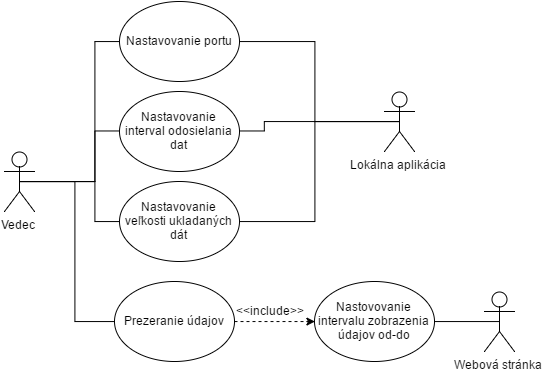

The diagram above was exported from draw.io. Its source (the exported page's mxGraphModel, read from the mxfile embedded in the PNG):
<mxGraphModel dx="1609" dy="987" grid="1" gridSize="10" guides="1" tooltips="1" connect="1" arrows="1" fold="1" page="1" pageScale="1" pageWidth="850" pageHeight="1100" background="#ffffff" math="0" shadow="0">
  <root>
    <mxCell id="0" />
    <mxCell id="1" parent="0" />
    <mxCell id="10a9184097065b88-4" style="edgeStyle=orthogonalEdgeStyle;rounded=0;html=1;exitX=0.5;exitY=0.5;exitPerimeter=0;entryX=0;entryY=0.5;endArrow=none;endFill=0;jettySize=auto;orthogonalLoop=1;strokeColor=#000000;" edge="1" parent="1" source="55d2cbad6239c370-2" target="55d2cbad6239c370-11">
      <mxGeometry relative="1" as="geometry">
        <Array as="points">
          <mxPoint x="280" y="380" />
          <mxPoint x="280" y="240" />
        </Array>
      </mxGeometry>
    </mxCell>
    <mxCell id="10a9184097065b88-6" style="edgeStyle=orthogonalEdgeStyle;rounded=0;html=1;exitX=0.5;exitY=0.5;exitPerimeter=0;entryX=0;entryY=0.5;endArrow=none;endFill=0;jettySize=auto;orthogonalLoop=1;strokeColor=#000000;" edge="1" parent="1" source="55d2cbad6239c370-2" target="55d2cbad6239c370-12">
      <mxGeometry relative="1" as="geometry">
        <Array as="points">
          <mxPoint x="280" y="380" />
          <mxPoint x="280" y="330" />
        </Array>
      </mxGeometry>
    </mxCell>
    <mxCell id="10a9184097065b88-7" style="edgeStyle=orthogonalEdgeStyle;rounded=0;html=1;exitX=0.5;exitY=0.5;exitPerimeter=0;entryX=0;entryY=0.5;endArrow=none;endFill=0;jettySize=auto;orthogonalLoop=1;strokeColor=#000000;" edge="1" parent="1" source="55d2cbad6239c370-2" target="10a9184097065b88-5">
      <mxGeometry relative="1" as="geometry">
        <Array as="points">
          <mxPoint x="280" y="380" />
          <mxPoint x="280" y="420" />
        </Array>
      </mxGeometry>
    </mxCell>
    <mxCell id="55d2cbad6239c370-2" value="Vedec" style="shape=umlActor;verticalLabelPosition=bottom;labelBackgroundColor=#ffffff;verticalAlign=top;html=1;" vertex="1" parent="1">
      <mxGeometry x="190" y="350" width="30" height="60" as="geometry" />
    </mxCell>
    <mxCell id="10a9184097065b88-17" style="edgeStyle=orthogonalEdgeStyle;rounded=0;html=1;entryX=0;entryY=0.5;endArrow=classic;endFill=1;jettySize=auto;orthogonalLoop=1;strokeColor=#000000;dashed=1;" edge="1" parent="1" source="55d2cbad6239c370-8" target="10a9184097065b88-11">
      <mxGeometry relative="1" as="geometry" />
    </mxCell>
    <mxCell id="55d2cbad6239c370-8" value="Prezeranie údajov" style="ellipse;whiteSpace=wrap;html=1;" vertex="1" parent="1">
      <mxGeometry x="300" y="480" width="120" height="80" as="geometry" />
    </mxCell>
    <mxCell id="10a9184097065b88-8" style="edgeStyle=orthogonalEdgeStyle;rounded=0;html=1;exitX=1;exitY=0.5;entryX=0.5;entryY=0.5;entryPerimeter=0;endArrow=none;endFill=0;jettySize=auto;orthogonalLoop=1;strokeColor=#000000;" edge="1" parent="1" source="55d2cbad6239c370-11" target="10a9184097065b88-1">
      <mxGeometry relative="1" as="geometry">
        <Array as="points">
          <mxPoint x="500" y="240" />
          <mxPoint x="500" y="320" />
        </Array>
      </mxGeometry>
    </mxCell>
    <mxCell id="55d2cbad6239c370-11" value="Nastavovanie portu" style="ellipse;whiteSpace=wrap;html=1;" vertex="1" parent="1">
      <mxGeometry x="305" y="200" width="120" height="80" as="geometry" />
    </mxCell>
    <mxCell id="10a9184097065b88-9" style="edgeStyle=orthogonalEdgeStyle;rounded=0;html=1;exitX=1;exitY=0.5;entryX=0.5;entryY=0.5;entryPerimeter=0;endArrow=none;endFill=0;jettySize=auto;orthogonalLoop=1;strokeColor=#000000;" edge="1" parent="1" source="55d2cbad6239c370-12" target="10a9184097065b88-1">
      <mxGeometry relative="1" as="geometry">
        <Array as="points">
          <mxPoint x="450" y="330" />
          <mxPoint x="450" y="320" />
        </Array>
      </mxGeometry>
    </mxCell>
    <mxCell id="55d2cbad6239c370-12" value="Nastavovanie interval odosielania dat" style="ellipse;whiteSpace=wrap;html=1;" vertex="1" parent="1">
      <mxGeometry x="305" y="290" width="120" height="80" as="geometry" />
    </mxCell>
    <mxCell id="55d2cbad6239c370-13" style="edgeStyle=orthogonalEdgeStyle;rounded=0;html=1;exitX=0.5;exitY=0.5;exitPerimeter=0;entryX=0;entryY=0.5;endArrow=none;endFill=0;jettySize=auto;orthogonalLoop=1;strokeColor=#000000;" edge="1" parent="1" source="55d2cbad6239c370-2" target="55d2cbad6239c370-8">
      <mxGeometry relative="1" as="geometry">
        <Array as="points">
          <mxPoint x="260" y="380" />
          <mxPoint x="260" y="520" />
        </Array>
      </mxGeometry>
    </mxCell>
    <mxCell id="10a9184097065b88-1" value="Lokálna aplikácia" style="shape=umlActor;verticalLabelPosition=bottom;labelBackgroundColor=#ffffff;verticalAlign=top;html=1;" vertex="1" parent="1">
      <mxGeometry x="570" y="290" width="30" height="60" as="geometry" />
    </mxCell>
    <mxCell id="10a9184097065b88-2" value="Webová stránka&lt;div&gt;&lt;br&gt;&lt;/div&gt;" style="shape=umlActor;verticalLabelPosition=bottom;labelBackgroundColor=#ffffff;verticalAlign=top;html=1;" vertex="1" parent="1">
      <mxGeometry x="670" y="490" width="30" height="60" as="geometry" />
    </mxCell>
    <mxCell id="10a9184097065b88-10" style="edgeStyle=orthogonalEdgeStyle;rounded=0;html=1;exitX=1;exitY=0.5;entryX=0.5;entryY=0.5;entryPerimeter=0;endArrow=none;endFill=0;jettySize=auto;orthogonalLoop=1;strokeColor=#000000;" edge="1" parent="1" source="10a9184097065b88-5" target="10a9184097065b88-1">
      <mxGeometry relative="1" as="geometry">
        <Array as="points">
          <mxPoint x="500" y="420" />
          <mxPoint x="500" y="320" />
        </Array>
      </mxGeometry>
    </mxCell>
    <mxCell id="10a9184097065b88-5" value="Nastavovanie veľkosti ukladaných dát" style="ellipse;whiteSpace=wrap;html=1;" vertex="1" parent="1">
      <mxGeometry x="305" y="380" width="120" height="80" as="geometry" />
    </mxCell>
    <mxCell id="10a9184097065b88-18" style="edgeStyle=orthogonalEdgeStyle;rounded=0;html=1;entryX=0.5;entryY=0.5;entryPerimeter=0;endArrow=none;endFill=0;jettySize=auto;orthogonalLoop=1;strokeColor=#000000;" edge="1" parent="1" source="10a9184097065b88-11" target="10a9184097065b88-2">
      <mxGeometry relative="1" as="geometry" />
    </mxCell>
    <mxCell id="10a9184097065b88-11" value="Nastovovanie intervalu zobrazenia údajov od-do" style="ellipse;whiteSpace=wrap;html=1;" vertex="1" parent="1">
      <mxGeometry x="500" y="480" width="120" height="80" as="geometry" />
    </mxCell>
    <mxCell id="10a9184097065b88-19" value="&amp;lt;&amp;lt;include&amp;gt;&amp;gt;" style="text;html=1;resizable=0;points=[];autosize=1;align=left;verticalAlign=top;spacingTop=-4;" vertex="1" parent="1">
      <mxGeometry x="420" y="500" width="80" height="20" as="geometry" />
    </mxCell>
  </root>
</mxGraphModel>